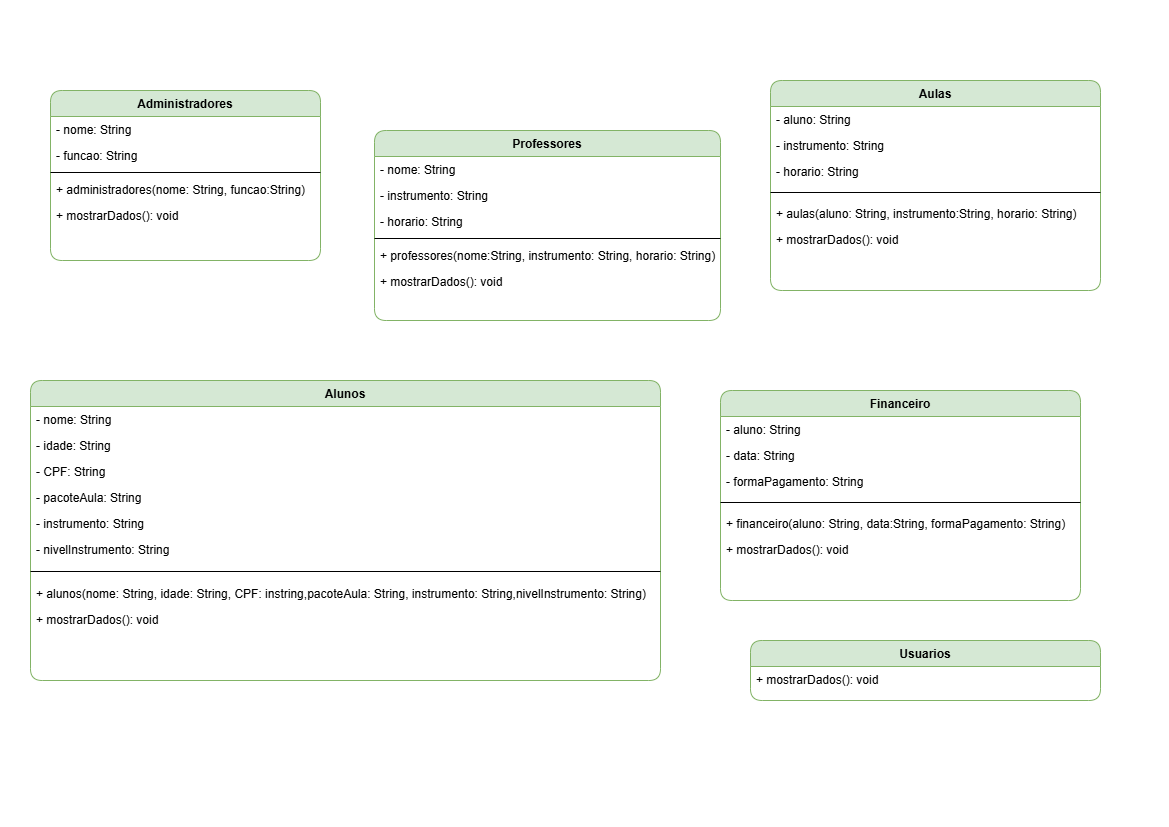

The diagram above was exported from draw.io. Its source (the exported page's mxGraphModel, read from the mxfile embedded in the PNG):
<mxGraphModel dx="1767" dy="695" grid="1" gridSize="10" guides="1" tooltips="1" connect="1" arrows="1" fold="1" page="1" pageScale="1" pageWidth="1169" pageHeight="827" math="0" shadow="0">
  <root>
    <mxCell id="WIyWlLk6GJQsqaUBKTNV-0" />
    <mxCell id="WIyWlLk6GJQsqaUBKTNV-1" parent="WIyWlLk6GJQsqaUBKTNV-0" />
    <mxCell id="zkfFHV4jXpPFQw0GAbJ--0" value="Administradores" style="swimlane;fontStyle=1;align=center;verticalAlign=top;childLayout=stackLayout;horizontal=1;startSize=26;horizontalStack=0;resizeParent=1;resizeLast=0;collapsible=1;marginBottom=0;rounded=1;shadow=0;strokeWidth=1;fillColor=#d5e8d4;strokeColor=#82b366;swimlaneLine=1;fillStyle=auto;" parent="WIyWlLk6GJQsqaUBKTNV-1" vertex="1">
      <mxGeometry x="50" y="90" width="270" height="170" as="geometry">
        <mxRectangle x="230" y="140" width="160" height="26" as="alternateBounds" />
      </mxGeometry>
    </mxCell>
    <mxCell id="zkfFHV4jXpPFQw0GAbJ--1" value="- nome: String" style="text;align=left;verticalAlign=top;spacingLeft=4;spacingRight=4;overflow=hidden;rotatable=0;points=[[0,0.5],[1,0.5]];portConstraint=eastwest;" parent="zkfFHV4jXpPFQw0GAbJ--0" vertex="1">
      <mxGeometry y="26" width="270" height="26" as="geometry" />
    </mxCell>
    <mxCell id="zkfFHV4jXpPFQw0GAbJ--3" value="- funcao: String" style="text;align=left;verticalAlign=top;spacingLeft=4;spacingRight=4;overflow=hidden;rotatable=0;points=[[0,0.5],[1,0.5]];portConstraint=eastwest;rounded=0;shadow=0;html=0;" parent="zkfFHV4jXpPFQw0GAbJ--0" vertex="1">
      <mxGeometry y="52" width="270" height="26" as="geometry" />
    </mxCell>
    <mxCell id="zkfFHV4jXpPFQw0GAbJ--4" value="" style="line;html=1;strokeWidth=1;align=left;verticalAlign=middle;spacingTop=-1;spacingLeft=3;spacingRight=3;rotatable=0;labelPosition=right;points=[];portConstraint=eastwest;" parent="zkfFHV4jXpPFQw0GAbJ--0" vertex="1">
      <mxGeometry y="78" width="270" height="8" as="geometry" />
    </mxCell>
    <mxCell id="zkfFHV4jXpPFQw0GAbJ--5" value="+ administradores(nome: String, funcao:String)" style="text;align=left;verticalAlign=top;spacingLeft=4;spacingRight=4;overflow=hidden;rotatable=0;points=[[0,0.5],[1,0.5]];portConstraint=eastwest;" parent="zkfFHV4jXpPFQw0GAbJ--0" vertex="1">
      <mxGeometry y="86" width="270" height="26" as="geometry" />
    </mxCell>
    <mxCell id="zJvb_hJ7ruT_9_7e4NIE-0" value="+ mostrarDados(): void" style="text;align=left;verticalAlign=top;spacingLeft=4;spacingRight=4;overflow=hidden;rotatable=0;points=[[0,0.5],[1,0.5]];portConstraint=eastwest;" vertex="1" parent="zkfFHV4jXpPFQw0GAbJ--0">
      <mxGeometry y="112" width="270" height="26" as="geometry" />
    </mxCell>
    <mxCell id="zkfFHV4jXpPFQw0GAbJ--6" value="Alunos" style="swimlane;fontStyle=1;align=center;verticalAlign=middle;childLayout=stackLayout;horizontal=1;startSize=26;horizontalStack=0;resizeParent=1;resizeLast=0;collapsible=1;marginBottom=0;rounded=1;shadow=0;strokeWidth=1;fillColor=#d5e8d4;strokeColor=#82b366;" parent="WIyWlLk6GJQsqaUBKTNV-1" vertex="1">
      <mxGeometry x="30" y="380" width="630" height="300" as="geometry">
        <mxRectangle x="130" y="380" width="160" height="26" as="alternateBounds" />
      </mxGeometry>
    </mxCell>
    <mxCell id="zkfFHV4jXpPFQw0GAbJ--7" value="- nome: String" style="text;align=left;verticalAlign=top;spacingLeft=4;spacingRight=4;overflow=hidden;rotatable=0;points=[[0,0.5],[1,0.5]];portConstraint=eastwest;" parent="zkfFHV4jXpPFQw0GAbJ--6" vertex="1">
      <mxGeometry y="26" width="630" height="26" as="geometry" />
    </mxCell>
    <mxCell id="zkfFHV4jXpPFQw0GAbJ--8" value="- idade: String&#10;&#10;&#10;" style="text;align=left;verticalAlign=top;spacingLeft=4;spacingRight=4;overflow=hidden;rotatable=0;points=[[0,0.5],[1,0.5]];portConstraint=eastwest;rounded=0;shadow=0;html=0;" parent="zkfFHV4jXpPFQw0GAbJ--6" vertex="1">
      <mxGeometry y="52" width="630" height="26" as="geometry" />
    </mxCell>
    <mxCell id="zJvb_hJ7ruT_9_7e4NIE-2" value="- CPF: String" style="text;align=left;verticalAlign=top;spacingLeft=4;spacingRight=4;overflow=hidden;rotatable=0;points=[[0,0.5],[1,0.5]];portConstraint=eastwest;rounded=0;shadow=0;html=0;" vertex="1" parent="zkfFHV4jXpPFQw0GAbJ--6">
      <mxGeometry y="78" width="630" height="26" as="geometry" />
    </mxCell>
    <mxCell id="zJvb_hJ7ruT_9_7e4NIE-3" value="- pacoteAula: String" style="text;align=left;verticalAlign=top;spacingLeft=4;spacingRight=4;overflow=hidden;rotatable=0;points=[[0,0.5],[1,0.5]];portConstraint=eastwest;rounded=0;shadow=0;html=0;" vertex="1" parent="zkfFHV4jXpPFQw0GAbJ--6">
      <mxGeometry y="104" width="630" height="26" as="geometry" />
    </mxCell>
    <mxCell id="zJvb_hJ7ruT_9_7e4NIE-4" value="- instrumento: String" style="text;align=left;verticalAlign=top;spacingLeft=4;spacingRight=4;overflow=hidden;rotatable=0;points=[[0,0.5],[1,0.5]];portConstraint=eastwest;rounded=0;shadow=0;html=0;" vertex="1" parent="zkfFHV4jXpPFQw0GAbJ--6">
      <mxGeometry y="130" width="630" height="26" as="geometry" />
    </mxCell>
    <mxCell id="zJvb_hJ7ruT_9_7e4NIE-5" value="- nivelInstrumento: String" style="text;align=left;verticalAlign=top;spacingLeft=4;spacingRight=4;overflow=hidden;rotatable=0;points=[[0,0.5],[1,0.5]];portConstraint=eastwest;rounded=0;shadow=0;html=0;" vertex="1" parent="zkfFHV4jXpPFQw0GAbJ--6">
      <mxGeometry y="156" width="630" height="26" as="geometry" />
    </mxCell>
    <mxCell id="zkfFHV4jXpPFQw0GAbJ--9" value="" style="line;html=1;strokeWidth=1;align=left;verticalAlign=middle;spacingTop=-1;spacingLeft=3;spacingRight=3;rotatable=0;labelPosition=right;points=[];portConstraint=eastwest;" parent="zkfFHV4jXpPFQw0GAbJ--6" vertex="1">
      <mxGeometry y="182" width="630" height="18" as="geometry" />
    </mxCell>
    <mxCell id="zkfFHV4jXpPFQw0GAbJ--10" value="+ alunos(nome: String, idade: String, CPF: instring,pacoteAula: String, instrumento: String,nivelInstrumento: String)" style="text;align=left;verticalAlign=top;spacingLeft=4;spacingRight=4;overflow=hidden;rotatable=0;points=[[0,0.5],[1,0.5]];portConstraint=eastwest;fontStyle=0" parent="zkfFHV4jXpPFQw0GAbJ--6" vertex="1">
      <mxGeometry y="200" width="630" height="26" as="geometry" />
    </mxCell>
    <mxCell id="zkfFHV4jXpPFQw0GAbJ--11" value="+ mostrarDados(): void" style="text;align=left;verticalAlign=top;spacingLeft=4;spacingRight=4;overflow=hidden;rotatable=0;points=[[0,0.5],[1,0.5]];portConstraint=eastwest;" parent="zkfFHV4jXpPFQw0GAbJ--6" vertex="1">
      <mxGeometry y="226" width="630" height="26" as="geometry" />
    </mxCell>
    <mxCell id="zkfFHV4jXpPFQw0GAbJ--13" value="Aulas" style="swimlane;fontStyle=1;align=center;verticalAlign=top;childLayout=stackLayout;horizontal=1;startSize=26;horizontalStack=0;resizeParent=1;resizeLast=0;collapsible=1;marginBottom=0;rounded=1;shadow=0;strokeWidth=1;fillColor=#d5e8d4;strokeColor=#82b366;" parent="WIyWlLk6GJQsqaUBKTNV-1" vertex="1">
      <mxGeometry x="770" y="80" width="330" height="210" as="geometry">
        <mxRectangle x="340" y="380" width="170" height="26" as="alternateBounds" />
      </mxGeometry>
    </mxCell>
    <mxCell id="zkfFHV4jXpPFQw0GAbJ--14" value="- aluno: String&#10;" style="text;align=left;verticalAlign=top;spacingLeft=4;spacingRight=4;overflow=hidden;rotatable=0;points=[[0,0.5],[1,0.5]];portConstraint=eastwest;" parent="zkfFHV4jXpPFQw0GAbJ--13" vertex="1">
      <mxGeometry y="26" width="330" height="26" as="geometry" />
    </mxCell>
    <mxCell id="zJvb_hJ7ruT_9_7e4NIE-6" value="- instrumento: String" style="text;align=left;verticalAlign=top;spacingLeft=4;spacingRight=4;overflow=hidden;rotatable=0;points=[[0,0.5],[1,0.5]];portConstraint=eastwest;" vertex="1" parent="zkfFHV4jXpPFQw0GAbJ--13">
      <mxGeometry y="52" width="330" height="26" as="geometry" />
    </mxCell>
    <mxCell id="zJvb_hJ7ruT_9_7e4NIE-7" value="- horario: String" style="text;align=left;verticalAlign=top;spacingLeft=4;spacingRight=4;overflow=hidden;rotatable=0;points=[[0,0.5],[1,0.5]];portConstraint=eastwest;" vertex="1" parent="zkfFHV4jXpPFQw0GAbJ--13">
      <mxGeometry y="78" width="330" height="26" as="geometry" />
    </mxCell>
    <mxCell id="zkfFHV4jXpPFQw0GAbJ--15" value="" style="line;html=1;strokeWidth=1;align=left;verticalAlign=middle;spacingTop=-1;spacingLeft=3;spacingRight=3;rotatable=0;labelPosition=right;points=[];portConstraint=eastwest;" parent="zkfFHV4jXpPFQw0GAbJ--13" vertex="1">
      <mxGeometry y="104" width="330" height="16" as="geometry" />
    </mxCell>
    <mxCell id="zJvb_hJ7ruT_9_7e4NIE-8" value="+ aulas(aluno: String, instrumento:String, horario: String)" style="text;align=left;verticalAlign=top;spacingLeft=4;spacingRight=4;overflow=hidden;rotatable=0;points=[[0,0.5],[1,0.5]];portConstraint=eastwest;" vertex="1" parent="zkfFHV4jXpPFQw0GAbJ--13">
      <mxGeometry y="120" width="330" height="26" as="geometry" />
    </mxCell>
    <mxCell id="zJvb_hJ7ruT_9_7e4NIE-9" value="+ mostrarDados(): void" style="text;align=left;verticalAlign=top;spacingLeft=4;spacingRight=4;overflow=hidden;rotatable=0;points=[[0,0.5],[1,0.5]];portConstraint=eastwest;" vertex="1" parent="zkfFHV4jXpPFQw0GAbJ--13">
      <mxGeometry y="146" width="330" height="26" as="geometry" />
    </mxCell>
    <mxCell id="zkfFHV4jXpPFQw0GAbJ--17" value="Professores" style="swimlane;fontStyle=1;align=center;verticalAlign=top;childLayout=stackLayout;horizontal=1;startSize=26;horizontalStack=0;resizeParent=1;resizeLast=0;collapsible=1;marginBottom=0;rounded=1;shadow=0;strokeWidth=1;fillColor=#d5e8d4;strokeColor=#82b366;" parent="WIyWlLk6GJQsqaUBKTNV-1" vertex="1">
      <mxGeometry x="374" y="130" width="346" height="190" as="geometry">
        <mxRectangle x="550" y="140" width="160" height="26" as="alternateBounds" />
      </mxGeometry>
    </mxCell>
    <mxCell id="zkfFHV4jXpPFQw0GAbJ--18" value="- nome: String" style="text;align=left;verticalAlign=top;spacingLeft=4;spacingRight=4;overflow=hidden;rotatable=0;points=[[0,0.5],[1,0.5]];portConstraint=eastwest;" parent="zkfFHV4jXpPFQw0GAbJ--17" vertex="1">
      <mxGeometry y="26" width="346" height="26" as="geometry" />
    </mxCell>
    <mxCell id="zkfFHV4jXpPFQw0GAbJ--19" value="- instrumento: String" style="text;align=left;verticalAlign=top;spacingLeft=4;spacingRight=4;overflow=hidden;rotatable=0;points=[[0,0.5],[1,0.5]];portConstraint=eastwest;rounded=0;shadow=0;html=0;" parent="zkfFHV4jXpPFQw0GAbJ--17" vertex="1">
      <mxGeometry y="52" width="346" height="26" as="geometry" />
    </mxCell>
    <mxCell id="zkfFHV4jXpPFQw0GAbJ--20" value="- horario: String" style="text;align=left;verticalAlign=top;spacingLeft=4;spacingRight=4;overflow=hidden;rotatable=0;points=[[0,0.5],[1,0.5]];portConstraint=eastwest;rounded=0;shadow=0;html=0;" parent="zkfFHV4jXpPFQw0GAbJ--17" vertex="1">
      <mxGeometry y="78" width="346" height="26" as="geometry" />
    </mxCell>
    <mxCell id="zkfFHV4jXpPFQw0GAbJ--23" value="" style="line;html=1;strokeWidth=1;align=left;verticalAlign=middle;spacingTop=-1;spacingLeft=3;spacingRight=3;rotatable=0;labelPosition=right;points=[];portConstraint=eastwest;" parent="zkfFHV4jXpPFQw0GAbJ--17" vertex="1">
      <mxGeometry y="104" width="346" height="8" as="geometry" />
    </mxCell>
    <mxCell id="zkfFHV4jXpPFQw0GAbJ--24" value="+ professores(nome:String, instrumento: String, horario: String)" style="text;align=left;verticalAlign=top;spacingLeft=4;spacingRight=4;overflow=hidden;rotatable=0;points=[[0,0.5],[1,0.5]];portConstraint=eastwest;" parent="zkfFHV4jXpPFQw0GAbJ--17" vertex="1">
      <mxGeometry y="112" width="346" height="26" as="geometry" />
    </mxCell>
    <mxCell id="zkfFHV4jXpPFQw0GAbJ--25" value="+ mostrarDados(): void" style="text;align=left;verticalAlign=top;spacingLeft=4;spacingRight=4;overflow=hidden;rotatable=0;points=[[0,0.5],[1,0.5]];portConstraint=eastwest;" parent="zkfFHV4jXpPFQw0GAbJ--17" vertex="1">
      <mxGeometry y="138" width="346" height="26" as="geometry" />
    </mxCell>
    <mxCell id="zJvb_hJ7ruT_9_7e4NIE-10" value="Financeiro" style="swimlane;fontStyle=1;align=center;verticalAlign=top;childLayout=stackLayout;horizontal=1;startSize=26;horizontalStack=0;resizeParent=1;resizeLast=0;collapsible=1;marginBottom=0;rounded=1;shadow=0;strokeWidth=1;fillColor=#d5e8d4;strokeColor=#82b366;" vertex="1" parent="WIyWlLk6GJQsqaUBKTNV-1">
      <mxGeometry x="720" y="390" width="360" height="210" as="geometry">
        <mxRectangle x="340" y="380" width="170" height="26" as="alternateBounds" />
      </mxGeometry>
    </mxCell>
    <mxCell id="zJvb_hJ7ruT_9_7e4NIE-11" value="- aluno: String&#10;" style="text;align=left;verticalAlign=top;spacingLeft=4;spacingRight=4;overflow=hidden;rotatable=0;points=[[0,0.5],[1,0.5]];portConstraint=eastwest;" vertex="1" parent="zJvb_hJ7ruT_9_7e4NIE-10">
      <mxGeometry y="26" width="360" height="26" as="geometry" />
    </mxCell>
    <mxCell id="zJvb_hJ7ruT_9_7e4NIE-12" value="- data: String" style="text;align=left;verticalAlign=top;spacingLeft=4;spacingRight=4;overflow=hidden;rotatable=0;points=[[0,0.5],[1,0.5]];portConstraint=eastwest;" vertex="1" parent="zJvb_hJ7ruT_9_7e4NIE-10">
      <mxGeometry y="52" width="360" height="26" as="geometry" />
    </mxCell>
    <mxCell id="zJvb_hJ7ruT_9_7e4NIE-13" value="- formaPagamento: String" style="text;align=left;verticalAlign=top;spacingLeft=4;spacingRight=4;overflow=hidden;rotatable=0;points=[[0,0.5],[1,0.5]];portConstraint=eastwest;" vertex="1" parent="zJvb_hJ7ruT_9_7e4NIE-10">
      <mxGeometry y="78" width="360" height="26" as="geometry" />
    </mxCell>
    <mxCell id="zJvb_hJ7ruT_9_7e4NIE-14" value="" style="line;html=1;strokeWidth=1;align=left;verticalAlign=middle;spacingTop=-1;spacingLeft=3;spacingRight=3;rotatable=0;labelPosition=right;points=[];portConstraint=eastwest;" vertex="1" parent="zJvb_hJ7ruT_9_7e4NIE-10">
      <mxGeometry y="104" width="360" height="16" as="geometry" />
    </mxCell>
    <mxCell id="zJvb_hJ7ruT_9_7e4NIE-15" value="+ financeiro(aluno: String, data:String, formaPagamento: String)" style="text;align=left;verticalAlign=top;spacingLeft=4;spacingRight=4;overflow=hidden;rotatable=0;points=[[0,0.5],[1,0.5]];portConstraint=eastwest;" vertex="1" parent="zJvb_hJ7ruT_9_7e4NIE-10">
      <mxGeometry y="120" width="360" height="26" as="geometry" />
    </mxCell>
    <mxCell id="zJvb_hJ7ruT_9_7e4NIE-16" value="+ mostrarDados(): void" style="text;align=left;verticalAlign=top;spacingLeft=4;spacingRight=4;overflow=hidden;rotatable=0;points=[[0,0.5],[1,0.5]];portConstraint=eastwest;" vertex="1" parent="zJvb_hJ7ruT_9_7e4NIE-10">
      <mxGeometry y="146" width="360" height="26" as="geometry" />
    </mxCell>
    <mxCell id="zJvb_hJ7ruT_9_7e4NIE-17" value="Usuarios" style="swimlane;fontStyle=1;align=center;verticalAlign=top;childLayout=stackLayout;horizontal=1;startSize=26;horizontalStack=0;resizeParent=1;resizeLast=0;collapsible=1;marginBottom=0;rounded=1;shadow=0;strokeWidth=1;fillColor=#d5e8d4;strokeColor=#82b366;" vertex="1" parent="WIyWlLk6GJQsqaUBKTNV-1">
      <mxGeometry x="750" y="640" width="350" height="60" as="geometry">
        <mxRectangle x="340" y="380" width="170" height="26" as="alternateBounds" />
      </mxGeometry>
    </mxCell>
    <mxCell id="zJvb_hJ7ruT_9_7e4NIE-23" value="+ mostrarDados(): void" style="text;align=left;verticalAlign=top;spacingLeft=4;spacingRight=4;overflow=hidden;rotatable=0;points=[[0,0.5],[1,0.5]];portConstraint=eastwest;" vertex="1" parent="zJvb_hJ7ruT_9_7e4NIE-17">
      <mxGeometry y="26" width="350" height="26" as="geometry" />
    </mxCell>
  </root>
</mxGraphModel>